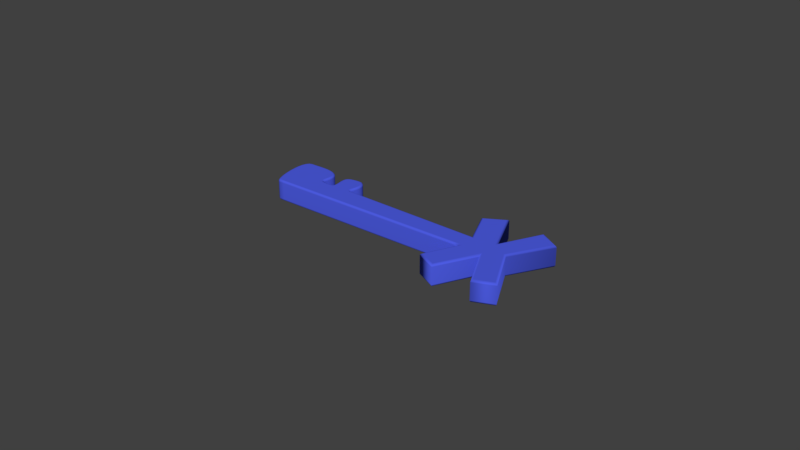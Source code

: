 # Source: base_llave_x.blend  (saved by Blender 2.77.0; exported with 4.5.12 LTS)
import bpy
from mathutils import Matrix  # noqa: F401  (used for matrix-valued properties, if any)

bpy.ops.wm.read_factory_settings(use_empty=True)
scene = bpy.context.scene
scene.name = 'Scene'

# ---- collections
col_collection_1 = bpy.data.collections.new('Collection 1'); scene.collection.children.link(col_collection_1)

# ---- materials (node trees are filled in below, after node groups)
mat_3 = bpy.data.materials.new('3')
mat_3.alpha_threshold = 0.0
mat_3.use_transparent_shadow = False
mat_3.diffuse_color = (0.07792, 0.1118, 0.8, 1.0)
mat_3.roughness = 0.5
mat_3.specular_intensity = 1.0

# ---- material node trees

# ---- world
world_world = bpy.data.worlds.new('World'); scene.world = world_world
world_world.color = (0.05088, 0.05088, 0.05088)
world_world.use_sun_shadow = False
world_world.sun_shadow_jitter_overblur = 0.0
world_world.cycles.sampling_method = 'MANUAL'

# ---- curves / text
cu_beziercurve = bpy.data.curves.new('BezierCurve', 'CURVE')
cu_beziercurve.dimensions = '2D'
_sp = cu_beziercurve.splines.new('BEZIER'); _sp.bezier_points.add(21)
_sp.bezier_points.foreach_set('co', [0.8746, -0.4794, 0.0, 1.03, -0.5536, 0.0, 1.227, -0.1633, 0.0, 1.42, -0.5496, 0.0, 1.576, -0.4816, 0.0, 1.369, -0.0753, 0.0, 1.588, 0.3051, 0.0, 1.426, 0.4001, 0.0, 1.227, 0.006379, 0.0, 1.046, 0.4271, 0.0, 0.8764, 0.3268, 0.0, 1.024, -0.009697, 0.0, 1.024, -0.009697, 0.0, -0.348, -0.00158, 0.0, -0.3979, 0.2029, 0.0, -0.5285, 0.1803, 0.0, -0.5551, -0.007351, 0.0, -0.6842, 0.001025, 0.0, -0.7206, 0.1855, 0.0, -1.01, 0.2151, 0.0, -0.9937, -0.202, 0.0, 1.027, -0.1561, 0.0])
_sp.bezier_points.foreach_set('handle_left', [0.9254, -0.3716, 0.0, 0.9779, -0.5288, 0.0, 1.161, -0.2934, 0.0, 1.356, -0.4208, 0.0, 1.524, -0.5043, 0.0, 1.438, -0.2107, 0.0, 1.515, 0.1783, 0.0, 1.48, 0.3684, 0.0, 1.294, 0.1376, 0.0, 1.106, 0.2869, 0.0, 0.9328, 0.3602, 0.0, 0.975, 0.1025, 0.0, 1.024, -0.009697, 0.0, -0.298, -0.004962, 0.0, -0.3037, 0.1435, 0.0, -0.5013, 0.206, 0.0, -0.497, 0.0148, 0.0, -0.6393, -0.02011, 0.0, -0.6568, 0.1364, 0.0, -0.9199, 0.2144, 0.0, -1.04, -0.2021, 0.0, 0.8483, -0.1617, 0.0])
_sp.bezier_points.foreach_set('handle_right', [0.9263, -0.5041, 0.0, 1.095, -0.4235, 0.0, 1.291, -0.292, 0.0, 1.472, -0.5269, 0.0, 1.507, -0.3462, 0.0, 1.442, 0.0515, 0.0, 1.534, 0.3368, 0.0, 1.36, 0.2688, 0.0, 1.167, 0.1466, 0.0, 0.9893, 0.3937, 0.0, 0.9257, 0.2146, 0.0, 1.024, -0.009697, 0.0, 0.8894, -0.006992, 0.0, -0.4311, 0.004035, 0.0, -0.4069, 0.2086, 0.0, -0.5708, 0.1403, 0.0, -0.5671, -0.0119, 0.0, -0.7304, 0.02277, 0.0, -0.7882, 0.2374, 0.0, -1.129, 0.216, 0.0, -0.955, -0.2019, 0.0, 0.9761, -0.2639, 0.0])
for _p, _l, _r in zip(_sp.bezier_points, ['VECTOR', 'VECTOR', 'VECTOR', 'VECTOR', 'VECTOR', 'VECTOR', 'VECTOR', 'VECTOR', 'VECTOR', 'VECTOR', 'VECTOR', 'VECTOR', 'VECTOR', 'ALIGNED', 'ALIGNED', 'ALIGNED', 'ALIGNED', 'ALIGNED', 'ALIGNED', 'ALIGNED', 'ALIGNED', 'FREE'], ['VECTOR', 'VECTOR', 'VECTOR', 'VECTOR', 'VECTOR', 'VECTOR', 'VECTOR', 'VECTOR', 'VECTOR', 'VECTOR', 'VECTOR', 'FREE', 'FREE', 'ALIGNED', 'ALIGNED', 'ALIGNED', 'ALIGNED', 'ALIGNED', 'ALIGNED', 'ALIGNED', 'ALIGNED', 'FREE']): _p.handle_left_type = _l; _p.handle_right_type = _r
_sp.order_u = 0
_sp.order_v = 0
_sp.use_cyclic_u = True
cu_beziercurve.materials.append(mat_3)
cu_beziercurve.use_path = True
cu_beziercurve.use_path_clamp = True
cu_beziercurve.bevel_resolution = 20
cu_beziercurve.extrude = 0.08
cu_beziercurve.bevel_depth = 0.02
cu_beziercurve.eval_time = -0.1
cu_beziercurve.fill_mode = 'BOTH'

# ---- objects
ob_beziercurve = bpy.data.objects.new('BezierCurve', cu_beziercurve)

# ---- transforms, parenting, visibility, modifiers, constraints
ob_beziercurve.location = (0.0, 0.0, 0.0)
ob_beziercurve.lineart.crease_threshold = 0.0

# ---- collection membership
col_collection_1.objects.link(ob_beziercurve)

# ---- scene / render settings (as saved in the file)
scene.frame_start = 1; scene.frame_end = 250; scene.frame_set(12)
scene.render.engine = 'BLENDER_EEVEE_NEXT'
scene.render.resolution_percentage = 50
scene.render.dither_intensity = 0.0
scene.cycles.use_denoising = False
scene.cycles.samples = 128
scene.cycles.sampling_pattern = 'TABULATED_SOBOL'
scene.cycles.light_sampling_threshold = 0.0
scene.cycles.use_adaptive_sampling = False
scene.cycles.use_light_tree = False
scene.cycles.blur_glossy = 0.0
scene.cycles.sample_clamp_indirect = 0.0
scene.view_settings.view_transform = 'Standard'
bpy.context.view_layer.update()

# ---- added for rendering (the .blend has no active camera and no usable light): camera, sun
cam_auto = bpy.data.cameras.new('AutoCamera')
cam_auto.lens = 50.0
cam_auto.sensor_width = 36.0
cam_auto.clip_end = 1000.0
ob_auto_camera = bpy.data.objects.new('AutoCamera', cam_auto)
scene.collection.objects.link(ob_auto_camera)
ob_auto_camera.location = (5.68619, -6.53964, 4.3176)
ob_auto_camera.rotation_euler = (1.09748, -7.21219e-08, 0.694738)
scene.camera = ob_auto_camera
light_auto_sun = bpy.data.lights.new('AutoSun', 'SUN')
light_auto_sun.energy = 3.0
light_auto_sun.angle = 0.0523599
ob_auto_sun = bpy.data.objects.new('AutoSun', light_auto_sun)
scene.collection.objects.link(ob_auto_sun)
ob_auto_sun.rotation_euler = (0.872665, 0.174533, 0.523599)
bpy.context.view_layer.update()
